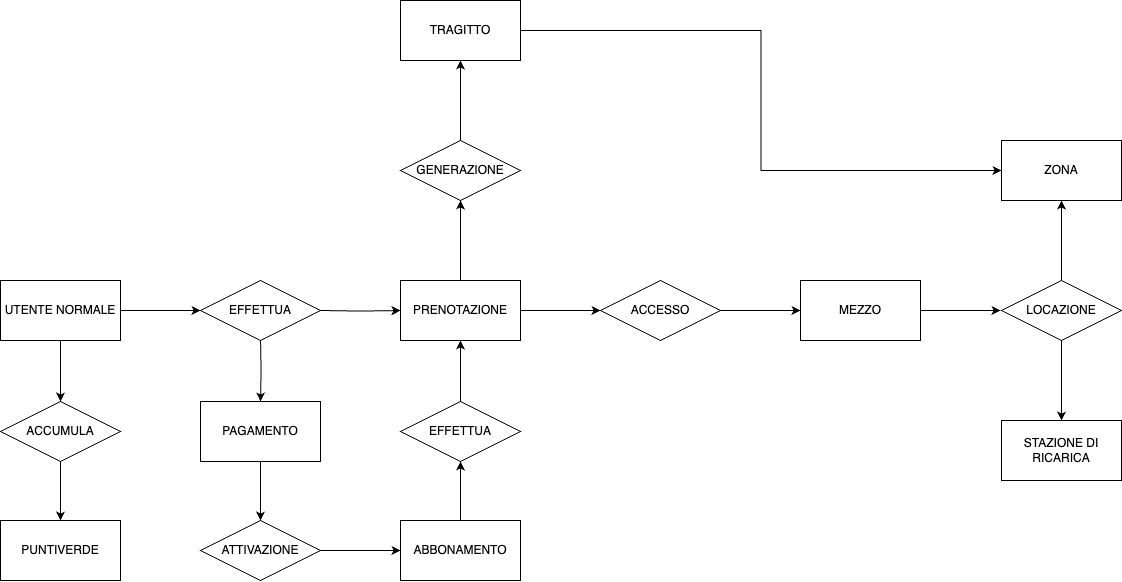

The diagram above was exported from draw.io. Its source (the exported page's mxGraphModel, read from the mxfile embedded in the PNG):
<mxGraphModel dx="1996" dy="1167" grid="1" gridSize="10" guides="1" tooltips="1" connect="1" arrows="1" fold="1" page="1" pageScale="1" pageWidth="827" pageHeight="1169" math="0" shadow="0">
  <root>
    <mxCell id="WIyWlLk6GJQsqaUBKTNV-0" />
    <mxCell id="WIyWlLk6GJQsqaUBKTNV-1" parent="WIyWlLk6GJQsqaUBKTNV-0" />
    <mxCell id="Qd5DZW4X2KDFZsI4Hdju-20" style="edgeStyle=orthogonalEdgeStyle;rounded=0;orthogonalLoop=1;jettySize=auto;html=1;" parent="WIyWlLk6GJQsqaUBKTNV-1" source="Qd5DZW4X2KDFZsI4Hdju-0" target="Qd5DZW4X2KDFZsI4Hdju-22" edge="1">
      <mxGeometry relative="1" as="geometry">
        <mxPoint x="340" y="570" as="targetPoint" />
      </mxGeometry>
    </mxCell>
    <mxCell id="Qd5DZW4X2KDFZsI4Hdju-0" value="UTENTE NORMALE" style="rounded=0;whiteSpace=wrap;html=1;" parent="WIyWlLk6GJQsqaUBKTNV-1" vertex="1">
      <mxGeometry x="280" y="460" width="120" height="60" as="geometry" />
    </mxCell>
    <mxCell id="Qd5DZW4X2KDFZsI4Hdju-1" value="" style="endArrow=classic;html=1;rounded=0;exitX=1;exitY=0.5;exitDx=0;exitDy=0;" parent="WIyWlLk6GJQsqaUBKTNV-1" source="Qd5DZW4X2KDFZsI4Hdju-0" edge="1">
      <mxGeometry width="50" height="50" relative="1" as="geometry">
        <mxPoint x="450" y="560" as="sourcePoint" />
        <mxPoint x="480" y="490" as="targetPoint" />
      </mxGeometry>
    </mxCell>
    <mxCell id="Qd5DZW4X2KDFZsI4Hdju-4" style="edgeStyle=orthogonalEdgeStyle;rounded=0;orthogonalLoop=1;jettySize=auto;html=1;exitX=1;exitY=0.5;exitDx=0;exitDy=0;entryX=0;entryY=0.5;entryDx=0;entryDy=0;" parent="WIyWlLk6GJQsqaUBKTNV-1" target="Qd5DZW4X2KDFZsI4Hdju-3" edge="1">
      <mxGeometry relative="1" as="geometry">
        <mxPoint x="599.9999999999999" y="490" as="sourcePoint" />
      </mxGeometry>
    </mxCell>
    <mxCell id="Qd5DZW4X2KDFZsI4Hdju-12" style="edgeStyle=orthogonalEdgeStyle;rounded=0;orthogonalLoop=1;jettySize=auto;html=1;" parent="WIyWlLk6GJQsqaUBKTNV-1" target="Qd5DZW4X2KDFZsI4Hdju-6" edge="1">
      <mxGeometry relative="1" as="geometry">
        <mxPoint x="539.9999999999999" y="517.5" as="sourcePoint" />
      </mxGeometry>
    </mxCell>
    <mxCell id="Qd5DZW4X2KDFZsI4Hdju-16" style="edgeStyle=orthogonalEdgeStyle;rounded=0;orthogonalLoop=1;jettySize=auto;html=1;entryX=0;entryY=0.5;entryDx=0;entryDy=0;" parent="WIyWlLk6GJQsqaUBKTNV-1" source="Qd5DZW4X2KDFZsI4Hdju-3" target="Qd5DZW4X2KDFZsI4Hdju-15" edge="1">
      <mxGeometry relative="1" as="geometry" />
    </mxCell>
    <mxCell id="Qd5DZW4X2KDFZsI4Hdju-33" style="edgeStyle=orthogonalEdgeStyle;rounded=0;orthogonalLoop=1;jettySize=auto;html=1;" parent="WIyWlLk6GJQsqaUBKTNV-1" source="Qd5DZW4X2KDFZsI4Hdju-3" edge="1">
      <mxGeometry relative="1" as="geometry">
        <mxPoint x="740" y="380" as="targetPoint" />
      </mxGeometry>
    </mxCell>
    <mxCell id="Qd5DZW4X2KDFZsI4Hdju-3" value="PRENOTAZIONE" style="rounded=0;whiteSpace=wrap;html=1;" parent="WIyWlLk6GJQsqaUBKTNV-1" vertex="1">
      <mxGeometry x="680" y="460" width="120" height="60" as="geometry" />
    </mxCell>
    <mxCell id="Qd5DZW4X2KDFZsI4Hdju-7" style="edgeStyle=orthogonalEdgeStyle;rounded=0;orthogonalLoop=1;jettySize=auto;html=1;entryX=0.5;entryY=0;entryDx=0;entryDy=0;" parent="WIyWlLk6GJQsqaUBKTNV-1" source="Qd5DZW4X2KDFZsI4Hdju-6" target="Qd5DZW4X2KDFZsI4Hdju-10" edge="1">
      <mxGeometry relative="1" as="geometry">
        <mxPoint x="539.9999999999999" y="670" as="targetPoint" />
      </mxGeometry>
    </mxCell>
    <mxCell id="Qd5DZW4X2KDFZsI4Hdju-6" value="PAGAMENTO" style="rounded=0;whiteSpace=wrap;html=1;" parent="WIyWlLk6GJQsqaUBKTNV-1" vertex="1">
      <mxGeometry x="480" y="581" width="120" height="60" as="geometry" />
    </mxCell>
    <mxCell id="Qd5DZW4X2KDFZsI4Hdju-18" style="edgeStyle=orthogonalEdgeStyle;rounded=0;orthogonalLoop=1;jettySize=auto;html=1;entryX=0.5;entryY=1;entryDx=0;entryDy=0;" parent="WIyWlLk6GJQsqaUBKTNV-1" source="Qd5DZW4X2KDFZsI4Hdju-9" target="Qd5DZW4X2KDFZsI4Hdju-17" edge="1">
      <mxGeometry relative="1" as="geometry" />
    </mxCell>
    <mxCell id="Qd5DZW4X2KDFZsI4Hdju-9" value="ABBONAMENTO" style="rounded=0;whiteSpace=wrap;html=1;" parent="WIyWlLk6GJQsqaUBKTNV-1" vertex="1">
      <mxGeometry x="680" y="700" width="120" height="60" as="geometry" />
    </mxCell>
    <mxCell id="Qd5DZW4X2KDFZsI4Hdju-13" style="edgeStyle=orthogonalEdgeStyle;rounded=0;orthogonalLoop=1;jettySize=auto;html=1;" parent="WIyWlLk6GJQsqaUBKTNV-1" source="Qd5DZW4X2KDFZsI4Hdju-10" target="Qd5DZW4X2KDFZsI4Hdju-9" edge="1">
      <mxGeometry relative="1" as="geometry" />
    </mxCell>
    <mxCell id="Qd5DZW4X2KDFZsI4Hdju-10" value="ATTIVAZIONE" style="rhombus;whiteSpace=wrap;html=1;" parent="WIyWlLk6GJQsqaUBKTNV-1" vertex="1">
      <mxGeometry x="480" y="700" width="120" height="60" as="geometry" />
    </mxCell>
    <mxCell id="Qd5DZW4X2KDFZsI4Hdju-25" style="edgeStyle=orthogonalEdgeStyle;rounded=0;orthogonalLoop=1;jettySize=auto;html=1;" parent="WIyWlLk6GJQsqaUBKTNV-1" source="Qd5DZW4X2KDFZsI4Hdju-15" edge="1">
      <mxGeometry relative="1" as="geometry">
        <mxPoint x="1080" y="490" as="targetPoint" />
      </mxGeometry>
    </mxCell>
    <mxCell id="Qd5DZW4X2KDFZsI4Hdju-15" value="ACCESSO" style="rhombus;whiteSpace=wrap;html=1;" parent="WIyWlLk6GJQsqaUBKTNV-1" vertex="1">
      <mxGeometry x="880" y="460" width="120" height="60" as="geometry" />
    </mxCell>
    <mxCell id="Qd5DZW4X2KDFZsI4Hdju-19" style="edgeStyle=orthogonalEdgeStyle;rounded=0;orthogonalLoop=1;jettySize=auto;html=1;entryX=0.5;entryY=1;entryDx=0;entryDy=0;" parent="WIyWlLk6GJQsqaUBKTNV-1" source="Qd5DZW4X2KDFZsI4Hdju-17" target="Qd5DZW4X2KDFZsI4Hdju-3" edge="1">
      <mxGeometry relative="1" as="geometry" />
    </mxCell>
    <mxCell id="Qd5DZW4X2KDFZsI4Hdju-17" value="EFFETTUA" style="rhombus;whiteSpace=wrap;html=1;" parent="WIyWlLk6GJQsqaUBKTNV-1" vertex="1">
      <mxGeometry x="680" y="581" width="120" height="60" as="geometry" />
    </mxCell>
    <mxCell id="Qd5DZW4X2KDFZsI4Hdju-21" value="EFFETTUA" style="rhombus;whiteSpace=wrap;html=1;" parent="WIyWlLk6GJQsqaUBKTNV-1" vertex="1">
      <mxGeometry x="480" y="460" width="120" height="60" as="geometry" />
    </mxCell>
    <mxCell id="Qd5DZW4X2KDFZsI4Hdju-24" style="edgeStyle=orthogonalEdgeStyle;rounded=0;orthogonalLoop=1;jettySize=auto;html=1;" parent="WIyWlLk6GJQsqaUBKTNV-1" source="Qd5DZW4X2KDFZsI4Hdju-22" target="Qd5DZW4X2KDFZsI4Hdju-23" edge="1">
      <mxGeometry relative="1" as="geometry" />
    </mxCell>
    <mxCell id="Qd5DZW4X2KDFZsI4Hdju-22" value="ACCUMULA" style="rhombus;whiteSpace=wrap;html=1;" parent="WIyWlLk6GJQsqaUBKTNV-1" vertex="1">
      <mxGeometry x="280" y="581" width="120" height="60" as="geometry" />
    </mxCell>
    <mxCell id="Qd5DZW4X2KDFZsI4Hdju-23" value="PUNTIVERDE" style="rounded=0;whiteSpace=wrap;html=1;" parent="WIyWlLk6GJQsqaUBKTNV-1" vertex="1">
      <mxGeometry x="280" y="700" width="120" height="60" as="geometry" />
    </mxCell>
    <mxCell id="Qd5DZW4X2KDFZsI4Hdju-28" style="edgeStyle=orthogonalEdgeStyle;rounded=0;orthogonalLoop=1;jettySize=auto;html=1;" parent="WIyWlLk6GJQsqaUBKTNV-1" source="Qd5DZW4X2KDFZsI4Hdju-27" edge="1">
      <mxGeometry relative="1" as="geometry">
        <mxPoint x="1280" y="490" as="targetPoint" />
      </mxGeometry>
    </mxCell>
    <mxCell id="Qd5DZW4X2KDFZsI4Hdju-27" value="MEZZO" style="whiteSpace=wrap;html=1;" parent="WIyWlLk6GJQsqaUBKTNV-1" vertex="1">
      <mxGeometry x="1080" y="460" width="120" height="60" as="geometry" />
    </mxCell>
    <mxCell id="Qd5DZW4X2KDFZsI4Hdju-31" style="edgeStyle=orthogonalEdgeStyle;rounded=0;orthogonalLoop=1;jettySize=auto;html=1;" parent="WIyWlLk6GJQsqaUBKTNV-1" source="Qd5DZW4X2KDFZsI4Hdju-30" edge="1">
      <mxGeometry relative="1" as="geometry">
        <mxPoint x="1341" y="600" as="targetPoint" />
      </mxGeometry>
    </mxCell>
    <mxCell id="yr5HGg4IKZDCg7NSJqiH-0" style="edgeStyle=orthogonalEdgeStyle;rounded=0;orthogonalLoop=1;jettySize=auto;html=1;" edge="1" parent="WIyWlLk6GJQsqaUBKTNV-1" source="Qd5DZW4X2KDFZsI4Hdju-30">
      <mxGeometry relative="1" as="geometry">
        <mxPoint x="1341" y="380" as="targetPoint" />
      </mxGeometry>
    </mxCell>
    <mxCell id="Qd5DZW4X2KDFZsI4Hdju-30" value="LOCAZIONE" style="rhombus;whiteSpace=wrap;html=1;" parent="WIyWlLk6GJQsqaUBKTNV-1" vertex="1">
      <mxGeometry x="1281" y="460" width="120" height="60" as="geometry" />
    </mxCell>
    <mxCell id="Qd5DZW4X2KDFZsI4Hdju-32" value="STAZIONE DI&lt;div&gt;RICARICA&lt;/div&gt;" style="whiteSpace=wrap;html=1;" parent="WIyWlLk6GJQsqaUBKTNV-1" vertex="1">
      <mxGeometry x="1281" y="600" width="120" height="60" as="geometry" />
    </mxCell>
    <mxCell id="Qd5DZW4X2KDFZsI4Hdju-35" value="GENERAZIONE" style="rhombus;whiteSpace=wrap;html=1;" parent="WIyWlLk6GJQsqaUBKTNV-1" vertex="1">
      <mxGeometry x="680" y="320" width="120" height="60" as="geometry" />
    </mxCell>
    <mxCell id="yr5HGg4IKZDCg7NSJqiH-2" style="edgeStyle=orthogonalEdgeStyle;rounded=0;orthogonalLoop=1;jettySize=auto;html=1;entryX=0;entryY=0.5;entryDx=0;entryDy=0;" edge="1" parent="WIyWlLk6GJQsqaUBKTNV-1" source="Qd5DZW4X2KDFZsI4Hdju-36" target="yr5HGg4IKZDCg7NSJqiH-1">
      <mxGeometry relative="1" as="geometry" />
    </mxCell>
    <mxCell id="Qd5DZW4X2KDFZsI4Hdju-36" value="TRAGITTO" style="rounded=0;whiteSpace=wrap;html=1;" parent="WIyWlLk6GJQsqaUBKTNV-1" vertex="1">
      <mxGeometry x="680" y="180" width="120" height="60" as="geometry" />
    </mxCell>
    <mxCell id="Qd5DZW4X2KDFZsI4Hdju-37" style="edgeStyle=orthogonalEdgeStyle;rounded=0;orthogonalLoop=1;jettySize=auto;html=1;" parent="WIyWlLk6GJQsqaUBKTNV-1" source="Qd5DZW4X2KDFZsI4Hdju-35" edge="1">
      <mxGeometry relative="1" as="geometry">
        <mxPoint x="740" y="240" as="targetPoint" />
        <Array as="points">
          <mxPoint x="740" y="240" />
        </Array>
      </mxGeometry>
    </mxCell>
    <mxCell id="yr5HGg4IKZDCg7NSJqiH-1" value="ZONA" style="whiteSpace=wrap;html=1;" vertex="1" parent="WIyWlLk6GJQsqaUBKTNV-1">
      <mxGeometry x="1281" y="320" width="120" height="60" as="geometry" />
    </mxCell>
  </root>
</mxGraphModel>